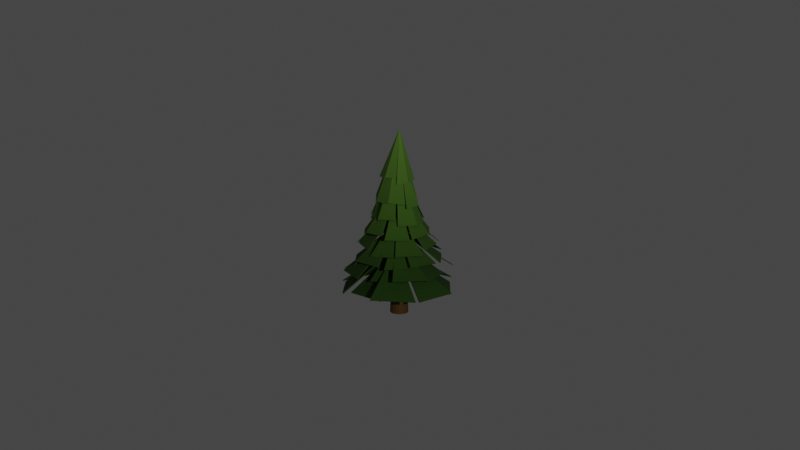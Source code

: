 # Source: fir-tree.blend  (saved by Blender 2.83.20; exported with 4.5.12 LTS)
import bpy
from mathutils import Matrix  # noqa: F401  (used for matrix-valued properties, if any)

bpy.ops.wm.read_factory_settings(use_empty=True)
scene = bpy.context.scene
scene.name = 'Scene'

# ---- collections
col_collection = bpy.data.collections.new('Collection'); scene.collection.children.link(col_collection)
col_fir_tree = bpy.data.collections.new('Fir Tree'); scene.collection.children.link(col_fir_tree)

# ---- materials (node trees are filled in below, after node groups)
mat_material_001 = bpy.data.materials.new('Material.001')
mat_material_001.use_transparent_shadow = False
mat_material_002 = bpy.data.materials.new('Material.002')
mat_material_002.use_transparent_shadow = False

# ---- material node trees
mat_material_001.use_nodes = True; mat_material_001.node_tree.nodes.clear()
_N = mat_material_001.node_tree.nodes; _L = mat_material_001.node_tree.links
n0 = _N.new('ShaderNodeOutputMaterial'); n0.name = 'Material Output'; n0.location = (757, 292)
n1 = _N.new('ShaderNodeBsdfPrincipled'); n1.name = 'Principled BSDF'; n1.location = (467, 292)
n1.distribution = 'GGX'
n1.subsurface_method = 'BURLEY'
n1.inputs[2].default_value = 0.9532
n1.inputs[3].default_value = 1.45
n1.inputs[27].default_value = (0.0, 0.0, 0.0, 1.0)
n1.inputs[28].default_value = 1.0
n2 = _N.new('ShaderNodeTexGradient'); n2.name = 'Gradient Texture'; n2.location = (-106, 361)
n3 = _N.new('ShaderNodeMapping'); n3.name = 'Mapping'; n3.location = (-405, 355)
n3.inputs[1].default_value = (-0.1, 0.0, 0.0)
n3.inputs[2].default_value = (0.0, 1.571, 0.0)
n3.inputs[3].default_value = (1.0, 1.0, 0.2)
n4 = _N.new('ShaderNodeTexCoord'); n4.name = 'Texture Coordinate'; n4.location = (-640, 322)
n5 = _N.new('ShaderNodeValToRGB'); n5.name = 'ColorRamp'; n5.location = (138, 341)
while len(n5.color_ramp.elements) > 1: n5.color_ramp.elements.remove(n5.color_ramp.elements[-1])
n5.color_ramp.elements[0].position = 0.0; n5.color_ramp.elements[0].color = (0.01825, 0.06743, 0.0003112, 1.0)
_e = n5.color_ramp.elements.new(1.0); _e.color = (0.4224, 0.8233, 0.122, 1.0)
_L.new(n1.outputs[0], n0.inputs[0])
_L.new(n3.outputs[0], n2.inputs[0])
_L.new(n4.outputs[3], n3.inputs[0])
_L.new(n2.outputs[0], n5.inputs[0])
_L.new(n5.outputs[0], n1.inputs[0])
n0.is_active_output = True
mat_material_002.use_nodes = True; mat_material_002.node_tree.nodes.clear()
_N = mat_material_002.node_tree.nodes; _L = mat_material_002.node_tree.links
n0 = _N.new('ShaderNodeTexCoord'); n0.name = 'Texture Coordinate'; n0.location = (-811, 300)
n1 = _N.new('ShaderNodeMapping'); n1.name = 'Mapping'; n1.location = (-603, 299)
n1.inputs[2].default_value = (0.0, 1.571, 0.0)
n1.inputs[3].default_value = (1.0, 1.0, 0.05)
n2 = _N.new('ShaderNodeOutputMaterial'); n2.name = 'Material Output'; n2.location = (391, 340)
n3 = _N.new('ShaderNodeBsdfPrincipled'); n3.name = 'Principled BSDF'; n3.location = (111, 333)
n3.distribution = 'GGX'
n3.subsurface_method = 'BURLEY'
n3.inputs[2].default_value = 0.7864
n3.inputs[3].default_value = 1.45
n3.inputs[27].default_value = (0.0, 0.0, 0.0, 1.0)
n3.inputs[28].default_value = 1.0
n4 = _N.new('ShaderNodeTexGradient'); n4.name = 'Gradient Texture'; n4.location = (-408, 300)
n5 = _N.new('ShaderNodeValToRGB'); n5.name = 'ColorRamp'; n5.location = (-209, 313)
while len(n5.color_ramp.elements) > 1: n5.color_ramp.elements.remove(n5.color_ramp.elements[-1])
n5.color_ramp.elements[0].position = 0.0; n5.color_ramp.elements[0].color = (0.08788, 0.0386, 0.0, 1.0)
_e = n5.color_ramp.elements.new(1.0); _e.color = (0.4565, 0.2359, 0.0, 1.0)
_L.new(n3.outputs[0], n2.inputs[0])
_L.new(n0.outputs[3], n1.inputs[0])
_L.new(n1.outputs[0], n4.inputs[0])
_L.new(n4.outputs[0], n5.inputs[0])
_L.new(n5.outputs[0], n3.inputs[0])
n2.is_active_output = True

# ---- world
world_world = bpy.data.worlds.new('World'); scene.world = world_world
world_world.use_nodes = True; world_world.node_tree.nodes.clear()
_N = world_world.node_tree.nodes; _L = world_world.node_tree.links
n0 = _N.new('ShaderNodeOutputWorld'); n0.name = 'World Output'; n0.location = (300, 300)
n1 = _N.new('ShaderNodeBackground'); n1.name = 'Background'; n1.location = (10, 300)
n1.inputs[0].default_value = (0.05088, 0.05088, 0.05088, 1.0)
_L.new(n1.outputs[0], n0.inputs[0])
n0.is_active_output = True
world_world.color = (0.05088, 0.05088, 0.05088)
world_world.use_sun_shadow = False
world_world.sun_shadow_jitter_overblur = 0.0

# ---- cameras
cam_camera = bpy.data.cameras.new('Camera')
cam_camera.clip_end = 100.0
cam_camera.ortho_scale = 7.314

# ---- lights
light_light = bpy.data.lights.new('Light', 'POINT')
light_light.transmission_factor = 0.0
light_light.energy = 1000.0
light_light.shadow_soft_size = 0.1
light_light.shadow_maximum_resolution = 0.006
light_light.use_absolute_resolution = True

# ---- meshes
me_plane_005 = bpy.data.meshes.new('Plane.005')
me_plane_005.from_pydata([(0.05057, -0.1997, 1.199), (0.006533, -0.05148, 1.691), (0.1835, -0.08926, 1.186), (0.04753, -0.1971, 1.195), (0.004676, -0.05129, 1.681), (0.1808, -0.08638, 1.182), (0.0357, -0.02151, 1.662), (0.0371, -0.02282, 1.667), (-0.1195, -0.2078, 1.185), (0.04391, -0.204, 1.192), (-0.04204, -0.05702, 1.665), (0.00357, -0.05445, 1.677), (-0.04246, -0.055, 1.663), (-0.1196, -0.2034, 1.183), (0.04406, -0.1998, 1.19), (0.003381, -0.05277, 1.672), (0.196, -0.07886, 1.145), (0.03981, -0.02376, 1.634), (0.1946, 0.08566, 1.154), (0.1917, -0.0789, 1.142), (0.03763, -0.02414, 1.625), (0.1905, 0.08595, 1.15), (0.03781, 0.02395, 1.63), (0.03989, 0.02346, 1.639), (0.1837, 0.08681, 1.191), (0.03666, 0.0251, 1.689), (0.05137, 0.1993, 1.191), (0.1808, 0.08372, 1.188), (0.03535, 0.02388, 1.681), (0.04826, 0.1964, 1.188), (0.004986, 0.05421, 1.686), (0.006728, 0.05541, 1.689), (0.04309, 0.2022, 1.206), (0.004387, 0.05402, 1.702), (-0.1174, 0.2022, 1.219), (0.04337, 0.1983, 1.202), (0.004115, 0.05296, 1.693), (-0.1177, 0.1981, 1.216), (-0.03716, 0.05237, 1.704), (-0.036, 0.05343, 1.712), (-0.1289, 0.2045, 1.152), (-0.04684, 0.06196, 1.65), (-0.2458, 0.08424, 1.228), (-0.1258, 0.2014, 1.149), (-0.04599, 0.06095, 1.643), (-0.2428, 0.08091, 1.226), (-0.07324, 0.02551, 1.677), (-0.07425, 0.02708, 1.681), (-0.2532, 0.08298, 1.211), (-0.07858, 0.02367, 1.664), (-0.2579, -0.08167, 1.2), (-0.2492, 0.08317, 1.207), (-0.07812, 0.02414, 1.655), (-0.2539, -0.08182, 1.196), (-0.08176, -0.02354, 1.636), (-0.08317, -0.02327, 1.642), (-0.2495, -0.08673, 1.218), (-0.07529, -0.0246, 1.676), (-0.1286, -0.2056, 1.152), (-0.2466, -0.08345, 1.216), (-0.07516, -0.02329, 1.669), (-0.1255, -0.2026, 1.149), (-0.04666, -0.059, 1.637), (-0.0474, -0.05986, 1.645), (-0.0292, -0.1694, 1.439), (0.000576, -0.005062, 1.894), (0.08154, -0.1158, 1.451), (-0.03066, -0.1662, 1.439), (0.0004371, -0.004809, 1.894), (0.08006, -0.1127, 1.451), (0.00534, -0.002737, 1.893), (0.005479, -0.00299, 1.893), (0.09362, -0.1232, 1.384), (0.005586, -0.003655, 1.892), (0.1433, -0.002475, 1.386), (0.08996, -0.1215, 1.384), (0.005299, -0.003538, 1.892), (0.1396, -0.0009918, 1.386), (0.007445, 0.001472, 1.892), (0.00767, 0.001361, 1.892), (0.1425, 0.003582, 1.39), (0.007689, 0.001792, 1.892), (0.09228, 0.1224, 1.403), (0.1388, 0.002248, 1.39), (0.0074, 0.001687, 1.892), (0.08871, 0.1209, 1.404), (0.005387, 0.006704, 1.893), (0.005676, 0.00681, 1.893), (0.0896, 0.1287, 1.392), (0.005444, 0.007678, 1.893), (-0.03121, 0.1783, 1.401), (0.08792, 0.125, 1.392), (0.005312, 0.007405, 1.893), (-0.03268, 0.1745, 1.401), (0.0003524, 0.009575, 1.894), (0.0004876, 0.009755, 1.894), (-0.03656, 0.1752, 1.415), (6.855e-05, 0.009089, 1.894), (-0.1561, 0.1275, 1.417), (-0.0353, 0.1719, 1.414), (0.0001487, 0.008828, 1.893), (-0.1547, 0.1241, 1.416), (-0.004803, 0.006751, 1.894), (-0.004953, 0.007074, 1.894), (-0.1561, 0.1204, 1.437), (-0.005035, 0.006936, 1.895), (-0.2014, 0.003559, 1.448), (-0.1527, 0.1188, 1.437), (-0.0048, 0.006828, 1.895), (-0.1979, 0.002243, 1.449), (-0.006859, 0.001809, 1.895), (-0.007094, 0.001917, 1.895), (-0.2107, -0.002203, 1.415), (-0.007228, 0.002091, 1.895), (-0.1599, -0.1215, 1.419), (-0.2072, -0.0009109, 1.414), (-0.006993, 0.002192, 1.894), (-0.1565, -0.1201, 1.419), (-0.004963, -0.002882, 1.894), (-0.005128, -0.00292, 1.894), (-0.1512, -0.1224, 1.441), (-0.004755, -0.003391, 1.895), (-0.03634, -0.1756, 1.416), (-0.1496, -0.119, 1.442), (-0.004741, -0.003197, 1.895), (-0.03505, -0.1721, 1.415), (0.0002695, -0.005302, 1.894), (0.0001929, -0.00547, 1.894), (-0.2228, -0.468, 0.2551), (-0.1015, -0.1769, 0.517), (0.2529, -0.4992, 0.2901), (-0.2224, -0.455, 0.2497), (-0.101, -0.1666, 0.5122), (0.2533, -0.4862, 0.2848), (0.08082, -0.1666, 0.5182), (0.08065, -0.1769, 0.523), (0.241, -0.6225, 0.3293), (0.09364, -0.2761, 0.5395), (0.5615, -0.3058, 0.3134), (0.2325, -0.6139, 0.3219), (0.08699, -0.2695, 0.5337), (0.5531, -0.2972, 0.306), (0.2142, -0.1327, 0.5224), (0.2209, -0.1394, 0.5283), (0.5701, -0.2575, 0.3047), (0.2259, -0.1108, 0.5228), (0.571, 0.1908, 0.2913), (0.5579, -0.2577, 0.2975), (0.2161, -0.1107, 0.5171), (0.5588, 0.1906, 0.2842), (0.2169, 0.07099, 0.5119), (0.2266, 0.07127, 0.5177), (0.5636, 0.1776, 0.2836), (0.2219, 0.06332, 0.5135), (0.2453, 0.4943, 0.2658), (0.555, 0.1683, 0.2772), (0.215, 0.05611, 0.5082), (0.2368, 0.485, 0.2594), (0.08702, 0.185, 0.4978), (0.09381, 0.1927, 0.5032), (0.2231, 0.5436, 0.3086), (0.08046, 0.2208, 0.5314), (-0.2243, 0.5436, 0.278), (0.2235, 0.5309, 0.3026), (0.08063, 0.2107, 0.5261), (-0.2239, 0.5309, 0.272), (-0.101, 0.2106, 0.5205), (-0.1015, 0.2208, 0.5258), (-0.2462, 0.6683, 0.3155), (-0.1169, 0.3029, 0.5408), (-0.5925, 0.2112, 0.2723), (-0.2368, 0.6599, 0.3091), (-0.1096, 0.2964, 0.5353), (-0.5832, 0.2028, 0.266), (-0.2597, 0.1047, 0.5166), (-0.2672, 0.1114, 0.5224), (-0.5667, 0.161, 0.244), (-0.2453, 0.05512, 0.5088), (-0.5685, -0.2842, 0.2626), (-0.5533, 0.1614, 0.2384), (-0.2349, 0.05476, 0.5037), (-0.5554, -0.2846, 0.2572), (-0.2353, -0.1267, 0.513), (-0.2456, -0.1266, 0.5183), (-0.5591, -0.2466, 0.2432), (-0.2403, -0.1043, 0.5062), (-0.2429, -0.5637, 0.267), (-0.5498, -0.2377, 0.2375), (-0.2327, -0.09732, 0.501), (-0.2335, -0.5548, 0.2613), (-0.1088, -0.2328, 0.5123), (-0.1163, -0.2399, 0.5174), (0.002791, -0.4074, 0.4176), (-0.01157, -0.1626, 0.6434), (0.3597, -0.2749, 0.4535), (-0.001011, -0.3971, 0.4131), (-0.01451, -0.1544, 0.6382), (0.356, -0.2645, 0.449), (0.1318, -0.09235, 0.6507), (0.1345, -0.1005, 0.6561), (0.3503, -0.4197, 0.4989), (0.1406, -0.1966, 0.6906), (0.508, -0.08392, 0.4725), (0.343, -0.4188, 0.4946), (0.1338, -0.1947, 0.6852), (0.4996, -0.08048, 0.4669), (0.1968, -0.04648, 0.6603), (0.2039, -0.04928, 0.6666), (0.5075, -0.06957, 0.4636), (0.2056, -0.0407, 0.6584), (0.3643, 0.2786, 0.4367), (0.5006, -0.07446, 0.4593), (0.1986, -0.04442, 0.6533), (0.3549, 0.2742, 0.4314), (0.1388, 0.1038, 0.6314), (0.1463, 0.1074, 0.6371), (0.3417, 0.438, 0.4891), (0.1371, 0.2094, 0.6753), (6.226e-05, 0.5696, 0.481), (0.3394, 0.4308, 0.4839), (0.1347, 0.2024, 0.6691), (-0.003637, 0.5635, 0.476), (-0.01621, 0.2606, 0.672), (-0.01329, 0.2673, 0.6784), (-0.01498, 0.4219, 0.4296), (-0.02241, 0.1682, 0.6541), (-0.3741, 0.2895, 0.4324), (-0.01069, 0.4109, 0.4252), (-0.01879, 0.1601, 0.6487), (-0.3697, 0.2789, 0.4282), (-0.1643, 0.09928, 0.6552), (-0.1674, 0.1071, 0.6597), (-0.3913, 0.3153, 0.4228), (-0.1772, 0.1212, 0.6474), (-0.5129, -0.04411, 0.4315), (-0.3801, 0.3101, 0.4179), (-0.169, 0.1178, 0.6414), (-0.506, -0.04867, 0.4276), (-0.2295, -0.02929, 0.655), (-0.237, -0.02575, 0.6602), (-0.5228, -0.09521, 0.4416), (-0.2381, -0.05545, 0.6699), (-0.3658, -0.4268, 0.4753), (-0.5143, -0.09193, 0.4368), (-0.2303, -0.05275, 0.6635), (-0.3587, -0.4264, 0.4714), (-0.1731, -0.2003, 0.6853), (-0.1804, -0.2021, 0.6904), (-0.3596, -0.4453, 0.4584), (-0.1755, -0.2138, 0.672), (-0.01343, -0.5648, 0.4748), (-0.357, -0.4382, 0.4531), (-0.1725, -0.2071, 0.666), (-0.009478, -0.5595, 0.4703), (-0.02054, -0.2658, 0.6663), (-0.02412, -0.2723, 0.6718), (-0.1871, -0.4382, 0.5932), (-0.09447, -0.174, 0.8166), (0.1598, -0.4434, 0.6105), (-0.1877, -0.4302, 0.5891), (-0.09456, -0.1677, 0.8117), (0.1604, -0.4349, 0.6062), (0.03977, -0.1669, 0.8147), (0.03913, -0.1731, 0.8198), (0.1805, -0.3787, 0.5695), (0.05137, -0.1412, 0.791), (0.4214, -0.1244, 0.5883), (0.1738, -0.3715, 0.5649), (0.04687, -0.1363, 0.7856), (0.4152, -0.1172, 0.5838), (0.1438, -0.03834, 0.7889), (0.1482, -0.04356, 0.7941), (0.4194, -0.2355, 0.6219), (0.1466, -0.09789, 0.8199), (0.426, 0.1093, 0.5908), (0.4115, -0.2369, 0.6176), (0.1402, -0.09869, 0.815), (0.4179, 0.1093, 0.5864), (0.1454, 0.03462, 0.7893), (0.1518, 0.03477, 0.7948), (0.4241, 0.1742, 0.5842), (0.1521, 0.06884, 0.7819), (0.1812, 0.4309, 0.5758), (0.4189, 0.1677, 0.5801), (0.1477, 0.06382, 0.7768), (0.175, 0.4254, 0.5718), (0.04905, 0.1642, 0.7796), (0.0537, 0.1689, 0.7849), (0.1491, 0.4689, 0.6053), (0.03893, 0.2039, 0.831), (-0.1866, 0.4782, 0.6054), (0.1502, 0.4628, 0.6014), (0.03969, 0.1985, 0.8251), (-0.1872, 0.4709, 0.6005), (-0.09442, 0.1984, 0.8254), (-0.09428, 0.2038, 0.8314), (-0.2109, 0.403, 0.5339), (-0.1041, 0.1533, 0.7642), (-0.4605, 0.1416, 0.5389), (-0.2039, 0.3963, 0.5301), (-0.09869, 0.1483, 0.7586), (-0.4546, 0.1346, 0.5353), (-0.1968, 0.04622, 0.7717), (-0.2018, 0.05152, 0.777), (-0.4614, 0.2086, 0.5673), (-0.2033, 0.08394, 0.7978), (-0.4631, -0.1454, 0.5542), (-0.4529, 0.2096, 0.5634), (-0.1963, 0.08451, 0.7917), (-0.4544, -0.1457, 0.5502), (-0.1962, -0.05285, 0.7836), (-0.2033, -0.05275, 0.7898), (-0.4621, -0.1738, 0.5474), (-0.2017, -0.06786, 0.7793), (-0.2079, -0.4278, 0.5503), (-0.4556, -0.1669, 0.5432), (-0.1966, -0.06275, 0.7736), (-0.2012, -0.4219, 0.5464), (-0.09965, -0.1646, 0.7693), (-0.1049, -0.1692, 0.7747), (-0.01019, -0.3905, 0.6694), (-0.028, -0.1452, 0.9073), (0.274, -0.269, 0.6921), (-0.01344, -0.3827, 0.665), (-0.03009, -0.1402, 0.902), (0.272, -0.2617, 0.6885), (0.07618, -0.09351, 0.9174), (0.07767, -0.0986, 0.9226), (0.2743, -0.3106, 0.7132), (0.08096, -0.1171, 0.9351), (0.3958, -0.03413, 0.6934), (0.2678, -0.3089, 0.7089), (0.07612, -0.1159, 0.9296), (0.3896, -0.0312, 0.6889), (0.1293, -0.01344, 0.9063), (0.1344, -0.01548, 0.9116), (0.3723, 0.009411, 0.7345), (0.123, 0.004314, 0.9606), (0.2637, 0.2773, 0.7301), (0.3666, 0.006351, 0.7306), (0.1182, 0.002218, 0.9552), (0.2578, 0.2757, 0.7269), (0.0728, 0.1011, 0.9578), (0.07759, 0.1025, 0.9631), (0.2506, 0.3236, 0.7477), (0.07074, 0.1239, 0.9708), (-0.01482, 0.4292, 0.7591), (0.2491, 0.3183, 0.7435), (0.06943, 0.1199, 0.9646), (-0.01779, 0.4247, 0.7551), (-0.0334, 0.157, 0.9827), (-0.03151, 0.1607, 0.9888), (-0.02776, 0.4323, 0.7479), (-0.03811, 0.1614, 0.9767), (-0.2972, 0.3238, 0.7352), (-0.02448, 0.4269, 0.7433), (-0.03572, 0.1576, 0.9703), (-0.2951, 0.3179, 0.7304), (-0.1372, 0.1176, 0.9711), (-0.1389, 0.1217, 0.9779), (-0.3004, 0.315, 0.7534), (-0.1424, 0.1171, 0.9994), (-0.4174, 0.0546, 0.7284), (-0.2946, 0.3142, 0.7499), (-0.1376, 0.1162, 0.9925), (-0.4117, 0.05214, 0.7244), (-0.1869, 0.02095, 0.9827), (-0.1922, 0.02264, 0.9903), (-0.4159, -0.05011, 0.7247), (-0.1927, -0.02159, 0.9888), (-0.2986, -0.309, 0.746), (-0.4099, -0.04756, 0.7205), (-0.1873, -0.01987, 0.9812), (-0.2923, -0.3077, 0.7419), (-0.1383, -0.1153, 0.9872), (-0.1433, -0.1164, 0.9944), (-0.2944, -0.2896, 0.7332), (-0.1389, -0.1077, 0.9866), (-0.02721, -0.4018, 0.7323), (-0.2926, -0.2836, 0.7297), (-0.1372, -0.1033, 0.9804), (-0.024, -0.3963, 0.7289), (-0.03569, -0.1461, 0.9611), (-0.03805, -0.1503, 0.9667), (-0.1475, -0.3237, 0.8771), (-0.0827, -0.1179, 1.175), (0.08934, -0.3233, 0.89), (-0.148, -0.3189, 0.874), (-0.0829, -0.1142, 1.167), (0.08998, -0.3185, 0.8867), (0.006387, -0.1131, 1.168), (0.006039, -0.1167, 1.176), (0.1104, -0.3071, 0.8462), (0.01402, -0.1088, 1.124), (0.2896, -0.1258, 0.8439), (0.106, -0.3033, 0.8427), (0.01085, -0.1062, 1.116), (0.2862, -0.1213, 0.8404), (0.07963, -0.04325, 1.116), (0.08228, -0.04633, 1.124), (0.2903, -0.09415, 0.8494), (0.08172, -0.03418, 1.143), (0.2781, 0.1467, 0.8641), (0.2848, -0.09427, 0.8462), (0.07756, -0.0342, 1.135), (0.2726, 0.1476, 0.8612), (0.07705, 0.05214, 1.15), (0.08142, 0.05167, 1.157), (0.2838, 0.1521, 0.8448), (0.0832, 0.05529, 1.123), (0.1048, 0.3238, 0.8634), (0.2806, 0.1482, 0.8415), (0.08048, 0.05245, 1.115), (0.1006, 0.3206, 0.8604), (0.01021, 0.1135, 1.136), (0.01338, 0.116, 1.142), (0.0899, 0.3133, 0.8803), (0.00606, 0.1129, 1.181), (-0.1498, 0.317, 0.8895), (0.09061, 0.3083, 0.8771), (0.006453, 0.1093, 1.172), (-0.1503, 0.3118, 0.8859), (-0.08236, 0.1091, 1.184), (-0.08212, 0.1128, 1.192), (-0.1683, 0.3127, 0.8387), (-0.08966, 0.1096, 1.122), (-0.3442, 0.1247, 0.8473), (-0.1635, 0.3086, 0.8352), (-0.08646, 0.1068, 1.115), (-0.3403, 0.12, 0.8441), (-0.1521, 0.04232, 1.148), (-0.1547, 0.04548, 1.155), (-0.3377, 0.1363, 0.8784), (-0.1513, 0.04729, 1.2), (-0.3429, -0.1057, 0.8632), (-0.3322, 0.1371, 0.8749), (-0.1477, 0.04771, 1.19), (-0.3373, -0.106, 0.8597), (-0.1499, -0.0377, 1.173), (-0.1536, -0.03755, 1.183), (-0.3428, -0.1635, 0.8474), (-0.1569, -0.0583, 1.143), (-0.1612, -0.3331, 0.8551), (-0.3394, -0.1596, 0.8436), (-0.1545, -0.05558, 1.134), (-0.1569, -0.3303, 0.8515), (-0.08627, -0.118, 1.125), (-0.08938, -0.1203, 1.134), (-0.03053, -0.2664, 1.026), (-0.03149, -0.09097, 1.441), (0.1442, -0.1892, 1.039), (-0.03256, -0.2626, 1.023), (-0.03331, -0.08893, 1.432), (0.1431, -0.1852, 1.035), (0.02574, -0.06033, 1.457), (0.02677, -0.06239, 1.467), (0.1667, -0.1749, 0.9791), (0.03227, -0.06259, 1.393), (0.2625, 0.008313, 0.9707), (0.1621, -0.1731, 0.9764), (0.02927, -0.06172, 1.386), (0.2583, 0.01065, 0.9682), (0.05503, 0.001564, 1.396), (0.05774, 7.3e-05, 1.403), (0.2653, -0.002018, 0.9636), (0.05874, 0.002001, 1.392), (0.1697, 0.1847, 0.9653), (0.2612, -0.004253, 0.9611), (0.05598, 0.0005273, 1.384), (0.1652, 0.1832, 0.9628), (0.03134, 0.0662, 1.362), (0.03438, 0.06712, 1.37), (0.1557, 0.2063, 0.9897), (0.03038, 0.07222, 1.381), (-0.02998, 0.2766, 1.013), (0.1546, 0.2024, 0.9861), (0.0294, 0.0697, 1.373), (-0.03203, 0.273, 1.01), (-0.03468, 0.09315, 1.404), (-0.03287, 0.09524, 1.413), (-0.03708, 0.279, 0.9429), (-0.04073, 0.1009, 1.332), (-0.2345, 0.193, 0.9569), (-0.03473, 0.2739, 0.9401), (-0.03941, 0.09779, 1.325), (-0.2331, 0.1879, 0.9547), (-0.1065, 0.06838, 1.346), (-0.1072, 0.07158, 1.353), (-0.229, 0.1904, 1.011), (-0.102, 0.06543, 1.42), (-0.3407, 0.00976, 1.024), (-0.2246, 0.1891, 1.007), (-0.09987, 0.06479, 1.411), (-0.3365, 0.007784, 1.021), (-0.1247, 0.002254, 1.417), (-0.1265, 0.003547, 1.426), (-0.3356, -0.00986, 1.044), (-0.1217, -0.002191, 1.454), (-0.2256, -0.1859, 1.029), (-0.3315, -0.007937, 1.041), (-0.1201, -0.0009861, 1.445), (-0.2212, -0.1846, 1.025), (-0.09626, -0.06136, 1.439), (-0.0982, -0.0619, 1.448), (-0.2263, -0.1838, 0.9941), (-0.1, -0.06592, 1.411), (-0.03778, -0.2685, 0.9644), (-0.225, -0.179, 0.992), (-0.09955, -0.06305, 1.404), (-0.03556, -0.2638, 0.9621), (-0.03838, -0.09398, 1.361), (-0.03952, -0.09694, 1.368)], [], [(1, 4, 3, 0), (0, 2, 7, 1), (0, 3, 5, 2), (3, 4, 6, 5), (2, 5, 6, 7), (7, 6, 4, 1), (8, 9, 11, 10), (13, 12, 15, 14), (9, 14, 15, 11), (10, 12, 13, 8), (11, 15, 12, 10), (8, 13, 14, 9), (17, 20, 19, 16), (16, 18, 23, 17), (16, 19, 21, 18), (19, 20, 22, 21), (18, 21, 22, 23), (23, 22, 20, 17), (25, 28, 27, 24), (24, 26, 31, 25), (24, 27, 29, 26), (27, 28, 30, 29), (26, 29, 30, 31), (31, 30, 28, 25), (33, 36, 35, 32), (32, 34, 39, 33), (32, 35, 37, 34), (35, 36, 38, 37), (34, 37, 38, 39), (39, 38, 36, 33), (41, 44, 43, 40), (40, 42, 47, 41), (40, 43, 45, 42), (43, 44, 46, 45), (42, 45, 46, 47), (47, 46, 44, 41), (49, 52, 51, 48), (48, 50, 55, 49), (48, 51, 53, 50), (51, 52, 54, 53), (50, 53, 54, 55), (55, 54, 52, 49), (57, 60, 59, 56), (56, 58, 63, 57), (56, 59, 61, 58), (59, 60, 62, 61), (58, 61, 62, 63), (63, 62, 60, 57), (65, 68, 67, 64), (64, 66, 71, 65), (64, 67, 69, 66), (67, 68, 70, 69), (66, 69, 70, 71), (71, 70, 68, 65), (73, 76, 75, 72), (72, 74, 79, 73), (72, 75, 77, 74), (75, 76, 78, 77), (74, 77, 78, 79), (79, 78, 76, 73), (81, 84, 83, 80), (80, 82, 87, 81), (80, 83, 85, 82), (83, 84, 86, 85), (82, 85, 86, 87), (87, 86, 84, 81), (89, 92, 91, 88), (88, 90, 95, 89), (88, 91, 93, 90), (91, 92, 94, 93), (90, 93, 94, 95), (95, 94, 92, 89), (97, 100, 99, 96), (96, 98, 103, 97), (96, 99, 101, 98), (99, 100, 102, 101), (98, 101, 102, 103), (103, 102, 100, 97), (105, 108, 107, 104), (104, 106, 111, 105), (104, 107, 109, 106), (107, 108, 110, 109), (106, 109, 110, 111), (111, 110, 108, 105), (113, 116, 115, 112), (112, 114, 119, 113), (112, 115, 117, 114), (115, 116, 118, 117), (114, 117, 118, 119), (119, 118, 116, 113), (121, 124, 123, 120), (120, 122, 127, 121), (120, 123, 125, 122), (123, 124, 126, 125), (122, 125, 126, 127), (127, 126, 124, 121), (129, 132, 131, 128), (128, 130, 135, 129), (128, 131, 133, 130), (131, 132, 134, 133), (130, 133, 134, 135), (135, 134, 132, 129), (137, 140, 139, 136), (136, 138, 143, 137), (136, 139, 141, 138), (139, 140, 142, 141), (138, 141, 142, 143), (143, 142, 140, 137), (145, 148, 147, 144), (144, 146, 151, 145), (144, 147, 149, 146), (147, 148, 150, 149), (146, 149, 150, 151), (151, 150, 148, 145), (153, 156, 155, 152), (152, 154, 159, 153), (152, 155, 157, 154), (155, 156, 158, 157), (154, 157, 158, 159), (159, 158, 156, 153), (161, 164, 163, 160), (160, 162, 167, 161), (160, 163, 165, 162), (163, 164, 166, 165), (162, 165, 166, 167), (167, 166, 164, 161), (169, 172, 171, 168), (168, 170, 175, 169), (168, 171, 173, 170), (171, 172, 174, 173), (170, 173, 174, 175), (175, 174, 172, 169), (177, 180, 179, 176), (176, 178, 183, 177), (176, 179, 181, 178), (179, 180, 182, 181), (178, 181, 182, 183), (183, 182, 180, 177), (185, 188, 187, 184), (184, 186, 191, 185), (184, 187, 189, 186), (187, 188, 190, 189), (186, 189, 190, 191), (191, 190, 188, 185), (193, 196, 195, 192), (192, 194, 199, 193), (192, 195, 197, 194), (195, 196, 198, 197), (194, 197, 198, 199), (199, 198, 196, 193), (201, 204, 203, 200), (200, 202, 207, 201), (200, 203, 205, 202), (203, 204, 206, 205), (202, 205, 206, 207), (207, 206, 204, 201), (209, 212, 211, 208), (208, 210, 215, 209), (208, 211, 213, 210), (211, 212, 214, 213), (210, 213, 214, 215), (215, 214, 212, 209), (217, 220, 219, 216), (216, 218, 223, 217), (216, 219, 221, 218), (219, 220, 222, 221), (218, 221, 222, 223), (223, 222, 220, 217), (225, 228, 227, 224), (224, 226, 231, 225), (224, 227, 229, 226), (227, 228, 230, 229), (226, 229, 230, 231), (231, 230, 228, 225), (233, 236, 235, 232), (232, 234, 239, 233), (232, 235, 237, 234), (235, 236, 238, 237), (234, 237, 238, 239), (239, 238, 236, 233), (241, 244, 243, 240), (240, 242, 247, 241), (240, 243, 245, 242), (243, 244, 246, 245), (242, 245, 246, 247), (247, 246, 244, 241), (249, 252, 251, 248), (248, 250, 255, 249), (248, 251, 253, 250), (251, 252, 254, 253), (250, 253, 254, 255), (255, 254, 252, 249), (257, 260, 259, 256), (256, 258, 263, 257), (256, 259, 261, 258), (259, 260, 262, 261), (258, 261, 262, 263), (263, 262, 260, 257), (265, 268, 267, 264), (264, 266, 271, 265), (264, 267, 269, 266), (267, 268, 270, 269), (266, 269, 270, 271), (271, 270, 268, 265), (273, 276, 275, 272), (272, 274, 279, 273), (272, 275, 277, 274), (275, 276, 278, 277), (274, 277, 278, 279), (279, 278, 276, 273), (281, 284, 283, 280), (280, 282, 287, 281), (280, 283, 285, 282), (283, 284, 286, 285), (282, 285, 286, 287), (287, 286, 284, 281), (289, 292, 291, 288), (288, 290, 295, 289), (288, 291, 293, 290), (291, 292, 294, 293), (290, 293, 294, 295), (295, 294, 292, 289), (297, 300, 299, 296), (296, 298, 303, 297), (296, 299, 301, 298), (299, 300, 302, 301), (298, 301, 302, 303), (303, 302, 300, 297), (305, 308, 307, 304), (304, 306, 311, 305), (304, 307, 309, 306), (307, 308, 310, 309), (306, 309, 310, 311), (311, 310, 308, 305), (313, 316, 315, 312), (312, 314, 319, 313), (312, 315, 317, 314), (315, 316, 318, 317), (314, 317, 318, 319), (319, 318, 316, 313), (321, 324, 323, 320), (320, 322, 327, 321), (320, 323, 325, 322), (323, 324, 326, 325), (322, 325, 326, 327), (327, 326, 324, 321), (329, 332, 331, 328), (328, 330, 335, 329), (328, 331, 333, 330), (331, 332, 334, 333), (330, 333, 334, 335), (335, 334, 332, 329), (337, 340, 339, 336), (336, 338, 343, 337), (336, 339, 341, 338), (339, 340, 342, 341), (338, 341, 342, 343), (343, 342, 340, 337), (345, 348, 347, 344), (344, 346, 351, 345), (344, 347, 349, 346), (347, 348, 350, 349), (346, 349, 350, 351), (351, 350, 348, 345), (353, 356, 355, 352), (352, 354, 359, 353), (352, 355, 357, 354), (355, 356, 358, 357), (354, 357, 358, 359), (359, 358, 356, 353), (361, 364, 363, 360), (360, 362, 367, 361), (360, 363, 365, 362), (363, 364, 366, 365), (362, 365, 366, 367), (367, 366, 364, 361), (369, 372, 371, 368), (368, 370, 375, 369), (368, 371, 373, 370), (371, 372, 374, 373), (370, 373, 374, 375), (375, 374, 372, 369), (377, 380, 379, 376), (376, 378, 383, 377), (376, 379, 381, 378), (379, 380, 382, 381), (378, 381, 382, 383), (383, 382, 380, 377), (385, 388, 387, 384), (384, 386, 391, 385), (384, 387, 389, 386), (387, 388, 390, 389), (386, 389, 390, 391), (391, 390, 388, 385), (393, 396, 395, 392), (392, 394, 399, 393), (392, 395, 397, 394), (395, 396, 398, 397), (394, 397, 398, 399), (399, 398, 396, 393), (401, 404, 403, 400), (400, 402, 407, 401), (400, 403, 405, 402), (403, 404, 406, 405), (402, 405, 406, 407), (407, 406, 404, 401), (409, 412, 411, 408), (408, 410, 415, 409), (408, 411, 413, 410), (411, 412, 414, 413), (410, 413, 414, 415), (415, 414, 412, 409), (417, 420, 419, 416), (416, 418, 423, 417), (416, 419, 421, 418), (419, 420, 422, 421), (418, 421, 422, 423), (423, 422, 420, 417), (425, 428, 427, 424), (424, 426, 431, 425), (424, 427, 429, 426), (427, 428, 430, 429), (426, 429, 430, 431), (431, 430, 428, 425), (433, 436, 435, 432), (432, 434, 439, 433), (432, 435, 437, 434), (435, 436, 438, 437), (434, 437, 438, 439), (439, 438, 436, 433), (441, 444, 443, 440), (440, 442, 447, 441), (440, 443, 445, 442), (443, 444, 446, 445), (442, 445, 446, 447), (447, 446, 444, 441), (449, 452, 451, 448), (448, 450, 455, 449), (448, 451, 453, 450), (451, 452, 454, 453), (450, 453, 454, 455), (455, 454, 452, 449), (457, 460, 459, 456), (456, 458, 463, 457), (456, 459, 461, 458), (459, 460, 462, 461), (458, 461, 462, 463), (463, 462, 460, 457), (465, 468, 467, 464), (464, 466, 471, 465), (464, 467, 469, 466), (467, 468, 470, 469), (466, 469, 470, 471), (471, 470, 468, 465), (473, 476, 475, 472), (472, 474, 479, 473), (472, 475, 477, 474), (475, 476, 478, 477), (474, 477, 478, 479), (479, 478, 476, 473), (481, 484, 483, 480), (480, 482, 487, 481), (480, 483, 485, 482), (483, 484, 486, 485), (482, 485, 486, 487), (487, 486, 484, 481), (489, 492, 491, 488), (488, 490, 495, 489), (488, 491, 493, 490), (491, 492, 494, 493), (490, 493, 494, 495), (495, 494, 492, 489), (497, 500, 499, 496), (496, 498, 503, 497), (496, 499, 501, 498), (499, 500, 502, 501), (498, 501, 502, 503), (503, 502, 500, 497), (505, 508, 507, 504), (504, 506, 511, 505), (504, 507, 509, 506), (507, 508, 510, 509), (506, 509, 510, 511), (511, 510, 508, 505)])
_uv = me_plane_005.uv_layers.new(name='UVMap')
_uv.uv.foreach_set('vector', [0.0, 1.0, 0.0, 1.0, 0.0, 0.0, 0.0, 0.0, 0.0, 0.0, 1.0, 0.0, 1.0, 1.0, 0.0, 1.0, 0.0, 0.0, 0.0, 0.0, 1.0, 0.0, 1.0, 0.0, 0.0, 0.0, 0.0, 1.0, 1.0, 1.0, 1.0, 0.0, 1.0, 0.0, 1.0, 0.0, 1.0, 1.0, 1.0, 1.0, 1.0, 1.0, 1.0, 1.0, 0.0, 1.0, 0.0, 1.0, 0.0, 0.0, 1.0, 0.0, 1.0, 1.0, 0.0, 1.0, 0.0, 0.0, 0.0, 1.0, 1.0, 1.0, 1.0, 0.0, 1.0, 0.0, 1.0, 0.0, 1.0, 1.0, 1.0, 1.0, 0.0, 1.0, 0.0, 1.0, 0.0, 0.0, 0.0, 0.0, 1.0, 1.0, 1.0, 1.0, 0.0, 1.0, 0.0, 1.0, 0.0, 0.0, 0.0, 0.0, 1.0, 0.0, 1.0, 0.0, 0.0, 1.0, 0.0, 1.0, 0.0, 0.0, 0.0, 0.0, 0.0, 0.0, 1.0, 0.0, 1.0, 1.0, 0.0, 1.0, 0.0, 0.0, 0.0, 0.0, 1.0, 0.0, 1.0, 0.0, 0.0, 0.0, 0.0, 1.0, 1.0, 1.0, 1.0, 0.0, 1.0, 0.0, 1.0, 0.0, 1.0, 1.0, 1.0, 1.0, 1.0, 1.0, 1.0, 1.0, 0.0, 1.0, 0.0, 1.0, 0.0, 1.0, 0.0, 1.0, 0.0, 0.0, 0.0, 0.0, 0.0, 0.0, 1.0, 0.0, 1.0, 1.0, 0.0, 1.0, 0.0, 0.0, 0.0, 0.0, 1.0, 0.0, 1.0, 0.0, 0.0, 0.0, 0.0, 1.0, 1.0, 1.0, 1.0, 0.0, 1.0, 0.0, 1.0, 0.0, 1.0, 1.0, 1.0, 1.0, 1.0, 1.0, 1.0, 1.0, 0.0, 1.0, 0.0, 1.0, 0.0, 1.0, 0.0, 1.0, 0.0, 0.0, 0.0, 0.0, 0.0, 0.0, 1.0, 0.0, 1.0, 1.0, 0.0, 1.0, 0.0, 0.0, 0.0, 0.0, 1.0, 0.0, 1.0, 0.0, 0.0, 0.0, 0.0, 1.0, 1.0, 1.0, 1.0, 0.0, 1.0, 0.0, 1.0, 0.0, 1.0, 1.0, 1.0, 1.0, 1.0, 1.0, 1.0, 1.0, 0.0, 1.0, 0.0, 1.0, 0.0, 1.0, 0.0, 1.0, 0.0, 0.0, 0.0, 0.0, 0.0, 0.0, 1.0, 0.0, 1.0, 1.0, 0.0, 1.0, 0.0, 0.0, 0.0, 0.0, 1.0, 0.0, 1.0, 0.0, 0.0, 0.0, 0.0, 1.0, 1.0, 1.0, 1.0, 0.0, 1.0, 0.0, 1.0, 0.0, 1.0, 1.0, 1.0, 1.0, 1.0, 1.0, 1.0, 1.0, 0.0, 1.0, 0.0, 1.0, 0.0, 1.0, 0.0, 1.0, 0.0, 0.0, 0.0, 0.0, 0.0, 0.0, 1.0, 0.0, 1.0, 1.0, 0.0, 1.0, 0.0, 0.0, 0.0, 0.0, 1.0, 0.0, 1.0, 0.0, 0.0, 0.0, 0.0, 1.0, 1.0, 1.0, 1.0, 0.0, 1.0, 0.0, 1.0, 0.0, 1.0, 1.0, 1.0, 1.0, 1.0, 1.0, 1.0, 1.0, 0.0, 1.0, 0.0, 1.0, 0.0, 1.0, 0.0, 1.0, 0.0, 0.0, 0.0, 0.0, 0.0, 0.0, 1.0, 0.0, 1.0, 1.0, 0.0, 1.0, 0.0, 0.0, 0.0, 0.0, 1.0, 0.0, 1.0, 0.0, 0.0, 0.0, 0.0, 1.0, 1.0, 1.0, 1.0, 0.0, 1.0, 0.0, 1.0, 0.0, 1.0, 1.0, 1.0, 1.0, 1.0, 1.0, 1.0, 1.0, 0.0, 1.0, 0.0, 1.0, 0.0, 1.0, 0.0, 1.0, 0.0, 0.0, 0.0, 0.0, 0.0, 0.0, 1.0, 0.0, 1.0, 1.0, 0.0, 1.0, 0.0, 0.0, 0.0, 0.0, 1.0, 0.0, 1.0, 0.0, 0.0, 0.0, 0.0, 1.0, 1.0, 1.0, 1.0, 0.0, 1.0, 0.0, 1.0, 0.0, 1.0, 1.0, 1.0, 1.0, 1.0, 1.0, 1.0, 1.0, 0.0, 1.0, 0.0, 1.0, 0.0, 1.0, 0.0, 1.0, 0.0, 0.0, 0.0, 0.0, 0.0, 0.0, 1.0, 0.0, 1.0, 1.0, 0.0, 1.0, 0.0, 0.0, 0.0, 0.0, 1.0, 0.0, 1.0, 0.0, 0.0, 0.0, 0.0, 1.0, 1.0, 1.0, 1.0, 0.0, 1.0, 0.0, 1.0, 0.0, 1.0, 1.0, 1.0, 1.0, 1.0, 1.0, 1.0, 1.0, 0.0, 1.0, 0.0, 1.0, 0.0, 1.0, 0.0, 1.0, 0.0, 0.0, 0.0, 0.0, 0.0, 0.0, 1.0, 0.0, 1.0, 1.0, 0.0, 1.0, 0.0, 0.0, 0.0, 0.0, 1.0, 0.0, 1.0, 0.0, 0.0, 0.0, 0.0, 1.0, 1.0, 1.0, 1.0, 0.0, 1.0, 0.0, 1.0, 0.0, 1.0, 1.0, 1.0, 1.0, 1.0, 1.0, 1.0, 1.0, 0.0, 1.0, 0.0, 1.0, 0.0, 1.0, 0.0, 1.0, 0.0, 0.0, 0.0, 0.0, 0.0, 0.0, 1.0, 0.0, 1.0, 1.0, 0.0, 1.0, 0.0, 0.0, 0.0, 0.0, 1.0, 0.0, 1.0, 0.0, 0.0, 0.0, 0.0, 1.0, 1.0, 1.0, 1.0, 0.0, 1.0, 0.0, 1.0, 0.0, 1.0, 1.0, 1.0, 1.0, 1.0, 1.0, 1.0, 1.0, 0.0, 1.0, 0.0, 1.0, 0.0, 1.0, 0.0, 1.0, 0.0, 0.0, 0.0, 0.0, 0.0, 0.0, 1.0, 0.0, 1.0, 1.0, 0.0, 1.0, 0.0, 0.0, 0.0, 0.0, 1.0, 0.0, 1.0, 0.0, 0.0, 0.0, 0.0, 1.0, 1.0, 1.0, 1.0, 0.0, 1.0, 0.0, 1.0, 0.0, 1.0, 1.0, 1.0, 1.0, 1.0, 1.0, 1.0, 1.0, 0.0, 1.0, 0.0, 1.0, 0.0, 1.0, 0.0, 1.0, 0.0, 0.0, 0.0, 0.0, 0.0, 0.0, 1.0, 0.0, 1.0, 1.0, 0.0, 1.0, 0.0, 0.0, 0.0, 0.0, 1.0, 0.0, 1.0, 0.0, 0.0, 0.0, 0.0, 1.0, 1.0, 1.0, 1.0, 0.0, 1.0, 0.0, 1.0, 0.0, 1.0, 1.0, 1.0, 1.0, 1.0, 1.0, 1.0, 1.0, 0.0, 1.0, 0.0, 1.0, 0.0, 1.0, 0.0, 1.0, 0.0, 0.0, 0.0, 0.0, 0.0, 0.0, 1.0, 0.0, 1.0, 1.0, 0.0, 1.0, 0.0, 0.0, 0.0, 0.0, 1.0, 0.0, 1.0, 0.0, 0.0, 0.0, 0.0, 1.0, 1.0, 1.0, 1.0, 0.0, 1.0, 0.0, 1.0, 0.0, 1.0, 1.0, 1.0, 1.0, 1.0, 1.0, 1.0, 1.0, 0.0, 1.0, 0.0, 1.0, 0.0, 1.0, 0.0, 1.0, 0.0, 0.0, 0.0, 0.0, 0.0, 0.0, 1.0, 0.0, 1.0, 1.0, 0.0, 1.0, 0.0, 0.0, 0.0, 0.0, 1.0, 0.0, 1.0, 0.0, 0.0, 0.0, 0.0, 1.0, 1.0, 1.0, 1.0, 0.0, 1.0, 0.0, 1.0, 0.0, 1.0, 1.0, 1.0, 1.0, 1.0, 1.0, 1.0, 1.0, 0.0, 1.0, 0.0, 1.0, 0.0, 1.0, 0.0, 1.0, 0.0, 0.0, 0.0, 0.0, 0.0, 0.0, 1.0, 0.0, 1.0, 1.0, 0.0, 1.0, 0.0, 0.0, 0.0, 0.0, 1.0, 0.0, 1.0, 0.0, 0.0, 0.0, 0.0, 1.0, 1.0, 1.0, 1.0, 0.0, 1.0, 0.0, 1.0, 0.0, 1.0, 1.0, 1.0, 1.0, 1.0, 1.0, 1.0, 1.0, 0.0, 1.0, 0.0, 1.0, 0.0, 1.0, 0.0, 1.0, 0.0, 0.0, 0.0, 0.0, 0.0, 0.0, 1.0, 0.0, 1.0, 1.0, 0.0, 1.0, 0.0, 0.0, 0.0, 0.0, 1.0, 0.0, 1.0, 0.0, 0.0, 0.0, 0.0, 1.0, 1.0, 1.0, 1.0, 0.0, 1.0, 0.0, 1.0, 0.0, 1.0, 1.0, 1.0, 1.0, 1.0, 1.0, 1.0, 1.0, 0.0, 1.0, 0.0, 1.0, 0.0, 1.0, 0.0, 1.0, 0.0, 0.0, 0.0, 0.0, 0.0, 0.0, 1.0, 0.0, 1.0, 1.0, 0.0, 1.0, 0.0, 0.0, 0.0, 0.0, 1.0, 0.0, 1.0, 0.0, 0.0, 0.0, 0.0, 1.0, 1.0, 1.0, 1.0, 0.0, 1.0, 0.0, 1.0, 0.0, 1.0, 1.0, 1.0, 1.0, 1.0, 1.0, 1.0, 1.0, 0.0, 1.0, 0.0, 1.0, 0.0, 1.0, 0.0, 1.0, 0.0, 0.0, 0.0, 0.0, 0.0, 0.0, 1.0, 0.0, 1.0, 1.0, 0.0, 1.0, 0.0, 0.0, 0.0, 0.0, 1.0, 0.0, 1.0, 0.0, 0.0, 0.0, 0.0, 1.0, 1.0, 1.0, 1.0, 0.0, 1.0, 0.0, 1.0, 0.0, 1.0, 1.0, 1.0, 1.0, 1.0, 1.0, 1.0, 1.0, 0.0, 1.0, 0.0, 1.0, 0.0, 1.0, 0.0, 1.0, 0.0, 0.0, 0.0, 0.0, 0.0, 0.0, 1.0, 0.0, 1.0, 1.0, 0.0, 1.0, 0.0, 0.0, 0.0, 0.0, 1.0, 0.0, 1.0, 0.0, 0.0, 0.0, 0.0, 1.0, 1.0, 1.0, 1.0, 0.0, 1.0, 0.0, 1.0, 0.0, 1.0, 1.0, 1.0, 1.0, 1.0, 1.0, 1.0, 1.0, 0.0, 1.0, 0.0, 1.0, 0.0, 1.0, 0.0, 1.0, 0.0, 0.0, 0.0, 0.0, 0.0, 0.0, 1.0, 0.0, 1.0, 1.0, 0.0, 1.0, 0.0, 0.0, 0.0, 0.0, 1.0, 0.0, 1.0, 0.0, 0.0, 0.0, 0.0, 1.0, 1.0, 1.0, 1.0, 0.0, 1.0, 0.0, 1.0, 0.0, 1.0, 1.0, 1.0, 1.0, 1.0, 1.0, 1.0, 1.0, 0.0, 1.0, 0.0, 1.0, 0.0, 1.0, 0.0, 1.0, 0.0, 0.0, 0.0, 0.0, 0.0, 0.0, 1.0, 0.0, 1.0, 1.0, 0.0, 1.0, 0.0, 0.0, 0.0, 0.0, 1.0, 0.0, 1.0, 0.0, 0.0, 0.0, 0.0, 1.0, 1.0, 1.0, 1.0, 0.0, 1.0, 0.0, 1.0, 0.0, 1.0, 1.0, 1.0, 1.0, 1.0, 1.0, 1.0, 1.0, 0.0, 1.0, 0.0, 1.0, 0.0, 1.0, 0.0, 1.0, 0.0, 0.0, 0.0, 0.0, 0.0, 0.0, 1.0, 0.0, 1.0, 1.0, 0.0, 1.0, 0.0, 0.0, 0.0, 0.0, 1.0, 0.0, 1.0, 0.0, 0.0, 0.0, 0.0, 1.0, 1.0, 1.0, 1.0, 0.0, 1.0, 0.0, 1.0, 0.0, 1.0, 1.0, 1.0, 1.0, 1.0, 1.0, 1.0, 1.0, 0.0, 1.0, 0.0, 1.0, 0.0, 1.0, 0.0, 1.0, 0.0, 0.0, 0.0, 0.0, 0.0, 0.0, 1.0, 0.0, 1.0, 1.0, 0.0, 1.0, 0.0, 0.0, 0.0, 0.0, 1.0, 0.0, 1.0, 0.0, 0.0, 0.0, 0.0, 1.0, 1.0, 1.0, 1.0, 0.0, 1.0, 0.0, 1.0, 0.0, 1.0, 1.0, 1.0, 1.0, 1.0, 1.0, 1.0, 1.0, 0.0, 1.0, 0.0, 1.0, 0.0, 1.0, 0.0, 1.0, 0.0, 0.0, 0.0, 0.0, 0.0, 0.0, 1.0, 0.0, 1.0, 1.0, 0.0, 1.0, 0.0, 0.0, 0.0, 0.0, 1.0, 0.0, 1.0, 0.0, 0.0, 0.0, 0.0, 1.0, 1.0, 1.0, 1.0, 0.0, 1.0, 0.0, 1.0, 0.0, 1.0, 1.0, 1.0, 1.0, 1.0, 1.0, 1.0, 1.0, 0.0, 1.0, 0.0, 1.0, 0.0, 1.0, 0.0, 1.0, 0.0, 0.0, 0.0, 0.0, 0.0, 0.0, 1.0, 0.0, 1.0, 1.0, 0.0, 1.0, 0.0, 0.0, 0.0, 0.0, 1.0, 0.0, 1.0, 0.0, 0.0, 0.0, 0.0, 1.0, 1.0, 1.0, 1.0, 0.0, 1.0, 0.0, 1.0, 0.0, 1.0, 1.0, 1.0, 1.0, 1.0, 1.0, 1.0, 1.0, 0.0, 1.0, 0.0, 1.0, 0.0, 1.0, 0.0, 1.0, 0.0, 0.0, 0.0, 0.0, 0.0, 0.0, 1.0, 0.0, 1.0, 1.0, 0.0, 1.0, 0.0, 0.0, 0.0, 0.0, 1.0, 0.0, 1.0, 0.0, 0.0, 0.0, 0.0, 1.0, 1.0, 1.0, 1.0, 0.0, 1.0, 0.0, 1.0, 0.0, 1.0, 1.0, 1.0, 1.0, 1.0, 1.0, 1.0, 1.0, 0.0, 1.0, 0.0, 1.0, 0.0, 1.0, 0.0, 1.0, 0.0, 0.0, 0.0, 0.0, 0.0, 0.0, 1.0, 0.0, 1.0, 1.0, 0.0, 1.0, 0.0, 0.0, 0.0, 0.0, 1.0, 0.0, 1.0, 0.0, 0.0, 0.0, 0.0, 1.0, 1.0, 1.0, 1.0, 0.0, 1.0, 0.0, 1.0, 0.0, 1.0, 1.0, 1.0, 1.0, 1.0, 1.0, 1.0, 1.0, 0.0, 1.0, 0.0, 1.0, 0.0, 1.0, 0.0, 1.0, 0.0, 0.0, 0.0, 0.0, 0.0, 0.0, 1.0, 0.0, 1.0, 1.0, 0.0, 1.0, 0.0, 0.0, 0.0, 0.0, 1.0, 0.0, 1.0, 0.0, 0.0, 0.0, 0.0, 1.0, 1.0, 1.0, 1.0, 0.0, 1.0, 0.0, 1.0, 0.0, 1.0, 1.0, 1.0, 1.0, 1.0, 1.0, 1.0, 1.0, 0.0, 1.0, 0.0, 1.0, 0.0, 1.0, 0.0, 1.0, 0.0, 0.0, 0.0, 0.0, 0.0, 0.0, 1.0, 0.0, 1.0, 1.0, 0.0, 1.0, 0.0, 0.0, 0.0, 0.0, 1.0, 0.0, 1.0, 0.0, 0.0, 0.0, 0.0, 1.0, 1.0, 1.0, 1.0, 0.0, 1.0, 0.0, 1.0, 0.0, 1.0, 1.0, 1.0, 1.0, 1.0, 1.0, 1.0, 1.0, 0.0, 1.0, 0.0, 1.0, 0.0, 1.0, 0.0, 1.0, 0.0, 0.0, 0.0, 0.0, 0.0, 0.0, 1.0, 0.0, 1.0, 1.0, 0.0, 1.0, 0.0, 0.0, 0.0, 0.0, 1.0, 0.0, 1.0, 0.0, 0.0, 0.0, 0.0, 1.0, 1.0, 1.0, 1.0, 0.0, 1.0, 0.0, 1.0, 0.0, 1.0, 1.0, 1.0, 1.0, 1.0, 1.0, 1.0, 1.0, 0.0, 1.0, 0.0, 1.0, 0.0, 1.0, 0.0, 1.0, 0.0, 0.0, 0.0, 0.0, 0.0, 0.0, 1.0, 0.0, 1.0, 1.0, 0.0, 1.0, 0.0, 0.0, 0.0, 0.0, 1.0, 0.0, 1.0, 0.0, 0.0, 0.0, 0.0, 1.0, 1.0, 1.0, 1.0, 0.0, 1.0, 0.0, 1.0, 0.0, 1.0, 1.0, 1.0, 1.0, 1.0, 1.0, 1.0, 1.0, 0.0, 1.0, 0.0, 1.0, 0.0, 1.0, 0.0, 1.0, 0.0, 0.0, 0.0, 0.0, 0.0, 0.0, 1.0, 0.0, 1.0, 1.0, 0.0, 1.0, 0.0, 0.0, 0.0, 0.0, 1.0, 0.0, 1.0, 0.0, 0.0, 0.0, 0.0, 1.0, 1.0, 1.0, 1.0, 0.0, 1.0, 0.0, 1.0, 0.0, 1.0, 1.0, 1.0, 1.0, 1.0, 1.0, 1.0, 1.0, 0.0, 1.0, 0.0, 1.0, 0.0, 1.0, 0.0, 1.0, 0.0, 0.0, 0.0, 0.0, 0.0, 0.0, 1.0, 0.0, 1.0, 1.0, 0.0, 1.0, 0.0, 0.0, 0.0, 0.0, 1.0, 0.0, 1.0, 0.0, 0.0, 0.0, 0.0, 1.0, 1.0, 1.0, 1.0, 0.0, 1.0, 0.0, 1.0, 0.0, 1.0, 1.0, 1.0, 1.0, 1.0, 1.0, 1.0, 1.0, 0.0, 1.0, 0.0, 1.0, 0.0, 1.0, 0.0, 1.0, 0.0, 0.0, 0.0, 0.0, 0.0, 0.0, 1.0, 0.0, 1.0, 1.0, 0.0, 1.0, 0.0, 0.0, 0.0, 0.0, 1.0, 0.0, 1.0, 0.0, 0.0, 0.0, 0.0, 1.0, 1.0, 1.0, 1.0, 0.0, 1.0, 0.0, 1.0, 0.0, 1.0, 1.0, 1.0, 1.0, 1.0, 1.0, 1.0, 1.0, 0.0, 1.0, 0.0, 1.0, 0.0, 1.0, 0.0, 1.0, 0.0, 0.0, 0.0, 0.0, 0.0, 0.0, 1.0, 0.0, 1.0, 1.0, 0.0, 1.0, 0.0, 0.0, 0.0, 0.0, 1.0, 0.0, 1.0, 0.0, 0.0, 0.0, 0.0, 1.0, 1.0, 1.0, 1.0, 0.0, 1.0, 0.0, 1.0, 0.0, 1.0, 1.0, 1.0, 1.0, 1.0, 1.0, 1.0, 1.0, 0.0, 1.0, 0.0, 1.0, 0.0, 1.0, 0.0, 1.0, 0.0, 0.0, 0.0, 0.0, 0.0, 0.0, 1.0, 0.0, 1.0, 1.0, 0.0, 1.0, 0.0, 0.0, 0.0, 0.0, 1.0, 0.0, 1.0, 0.0, 0.0, 0.0, 0.0, 1.0, 1.0, 1.0, 1.0, 0.0, 1.0, 0.0, 1.0, 0.0, 1.0, 1.0, 1.0, 1.0, 1.0, 1.0, 1.0, 1.0, 0.0, 1.0, 0.0, 1.0, 0.0, 1.0, 0.0, 1.0, 0.0, 0.0, 0.0, 0.0, 0.0, 0.0, 1.0, 0.0, 1.0, 1.0, 0.0, 1.0, 0.0, 0.0, 0.0, 0.0, 1.0, 0.0, 1.0, 0.0, 0.0, 0.0, 0.0, 1.0, 1.0, 1.0, 1.0, 0.0, 1.0, 0.0, 1.0, 0.0, 1.0, 1.0, 1.0, 1.0, 1.0, 1.0, 1.0, 1.0, 0.0, 1.0, 0.0, 1.0, 0.0, 1.0, 0.0, 1.0, 0.0, 0.0, 0.0, 0.0, 0.0, 0.0, 1.0, 0.0, 1.0, 1.0, 0.0, 1.0, 0.0, 0.0, 0.0, 0.0, 1.0, 0.0, 1.0, 0.0, 0.0, 0.0, 0.0, 1.0, 1.0, 1.0, 1.0, 0.0, 1.0, 0.0, 1.0, 0.0, 1.0, 1.0, 1.0, 1.0, 1.0, 1.0, 1.0, 1.0, 0.0, 1.0, 0.0, 1.0, 0.0, 1.0, 0.0, 1.0, 0.0, 0.0, 0.0, 0.0, 0.0, 0.0, 1.0, 0.0, 1.0, 1.0, 0.0, 1.0, 0.0, 0.0, 0.0, 0.0, 1.0, 0.0, 1.0, 0.0, 0.0, 0.0, 0.0, 1.0, 1.0, 1.0, 1.0, 0.0, 1.0, 0.0, 1.0, 0.0, 1.0, 1.0, 1.0, 1.0, 1.0, 1.0, 1.0, 1.0, 0.0, 1.0, 0.0, 1.0, 0.0, 1.0, 0.0, 1.0, 0.0, 0.0, 0.0, 0.0, 0.0, 0.0, 1.0, 0.0, 1.0, 1.0, 0.0, 1.0, 0.0, 0.0, 0.0, 0.0, 1.0, 0.0, 1.0, 0.0, 0.0, 0.0, 0.0, 1.0, 1.0, 1.0, 1.0, 0.0, 1.0, 0.0, 1.0, 0.0, 1.0, 1.0, 1.0, 1.0, 1.0, 1.0, 1.0, 1.0, 0.0, 1.0, 0.0, 1.0, 0.0, 1.0, 0.0, 1.0, 0.0, 0.0, 0.0, 0.0, 0.0, 0.0, 1.0, 0.0, 1.0, 1.0, 0.0, 1.0, 0.0, 0.0, 0.0, 0.0, 1.0, 0.0, 1.0, 0.0, 0.0, 0.0, 0.0, 1.0, 1.0, 1.0, 1.0, 0.0, 1.0, 0.0, 1.0, 0.0, 1.0, 1.0, 1.0, 1.0, 1.0, 1.0, 1.0, 1.0, 0.0, 1.0, 0.0, 1.0, 0.0, 1.0, 0.0, 1.0, 0.0, 0.0, 0.0, 0.0, 0.0, 0.0, 1.0, 0.0, 1.0, 1.0, 0.0, 1.0, 0.0, 0.0, 0.0, 0.0, 1.0, 0.0, 1.0, 0.0, 0.0, 0.0, 0.0, 1.0, 1.0, 1.0, 1.0, 0.0, 1.0, 0.0, 1.0, 0.0, 1.0, 1.0, 1.0, 1.0, 1.0, 1.0, 1.0, 1.0, 0.0, 1.0, 0.0, 1.0, 0.0, 1.0, 0.0, 1.0, 0.0, 0.0, 0.0, 0.0, 0.0, 0.0, 1.0, 0.0, 1.0, 1.0, 0.0, 1.0, 0.0, 0.0, 0.0, 0.0, 1.0, 0.0, 1.0, 0.0, 0.0, 0.0, 0.0, 1.0, 1.0, 1.0, 1.0, 0.0, 1.0, 0.0, 1.0, 0.0, 1.0, 1.0, 1.0, 1.0, 1.0, 1.0, 1.0, 1.0, 0.0, 1.0, 0.0, 1.0, 0.0, 1.0, 0.0, 1.0, 0.0, 0.0, 0.0, 0.0, 0.0, 0.0, 1.0, 0.0, 1.0, 1.0, 0.0, 1.0, 0.0, 0.0, 0.0, 0.0, 1.0, 0.0, 1.0, 0.0, 0.0, 0.0, 0.0, 1.0, 1.0, 1.0, 1.0, 0.0, 1.0, 0.0, 1.0, 0.0, 1.0, 1.0, 1.0, 1.0, 1.0, 1.0, 1.0, 1.0, 0.0, 1.0, 0.0, 1.0, 0.0, 1.0, 0.0, 1.0, 0.0, 0.0, 0.0, 0.0, 0.0, 0.0, 1.0, 0.0, 1.0, 1.0, 0.0, 1.0, 0.0, 0.0, 0.0, 0.0, 1.0, 0.0, 1.0, 0.0, 0.0, 0.0, 0.0, 1.0, 1.0, 1.0, 1.0, 0.0, 1.0, 0.0, 1.0, 0.0, 1.0, 1.0, 1.0, 1.0, 1.0, 1.0, 1.0, 1.0, 0.0, 1.0, 0.0, 1.0, 0.0, 1.0, 0.0, 1.0, 0.0, 0.0, 0.0, 0.0, 0.0, 0.0, 1.0, 0.0, 1.0, 1.0, 0.0, 1.0, 0.0, 0.0, 0.0, 0.0, 1.0, 0.0, 1.0, 0.0, 0.0, 0.0, 0.0, 1.0, 1.0, 1.0, 1.0, 0.0, 1.0, 0.0, 1.0, 0.0, 1.0, 1.0, 1.0, 1.0, 1.0, 1.0, 1.0, 1.0, 0.0, 1.0, 0.0, 1.0, 0.0, 1.0, 0.0, 1.0, 0.0, 0.0, 0.0, 0.0, 0.0, 0.0, 1.0, 0.0, 1.0, 1.0, 0.0, 1.0, 0.0, 0.0, 0.0, 0.0, 1.0, 0.0, 1.0, 0.0, 0.0, 0.0, 0.0, 1.0, 1.0, 1.0, 1.0, 0.0, 1.0, 0.0, 1.0, 0.0, 1.0, 1.0, 1.0, 1.0, 1.0, 1.0, 1.0, 1.0, 0.0, 1.0, 0.0, 1.0, 0.0, 1.0, 0.0, 1.0, 0.0, 0.0, 0.0, 0.0, 0.0, 0.0, 1.0, 0.0, 1.0, 1.0, 0.0, 1.0, 0.0, 0.0, 0.0, 0.0, 1.0, 0.0, 1.0, 0.0, 0.0, 0.0, 0.0, 1.0, 1.0, 1.0, 1.0, 0.0, 1.0, 0.0, 1.0, 0.0, 1.0, 1.0, 1.0, 1.0, 1.0, 1.0, 1.0, 1.0, 0.0, 1.0, 0.0, 1.0, 0.0, 1.0, 0.0, 1.0, 0.0, 0.0, 0.0, 0.0, 0.0, 0.0, 1.0, 0.0, 1.0, 1.0, 0.0, 1.0, 0.0, 0.0, 0.0, 0.0, 1.0, 0.0, 1.0, 0.0, 0.0, 0.0, 0.0, 1.0, 1.0, 1.0, 1.0, 0.0, 1.0, 0.0, 1.0, 0.0, 1.0, 1.0, 1.0, 1.0, 1.0, 1.0, 1.0, 1.0, 0.0, 1.0, 0.0, 1.0, 0.0, 1.0, 0.0, 1.0, 0.0, 0.0, 0.0, 0.0, 0.0, 0.0, 1.0, 0.0, 1.0, 1.0, 0.0, 1.0, 0.0, 0.0, 0.0, 0.0, 1.0, 0.0, 1.0, 0.0, 0.0, 0.0, 0.0, 1.0, 1.0, 1.0, 1.0, 0.0, 1.0, 0.0, 1.0, 0.0, 1.0, 1.0, 1.0, 1.0, 1.0, 1.0, 1.0, 1.0, 0.0, 1.0, 0.0, 1.0, 0.0, 1.0, 0.0, 1.0, 0.0, 0.0, 0.0, 0.0, 0.0, 0.0, 1.0, 0.0, 1.0, 1.0, 0.0, 1.0, 0.0, 0.0, 0.0, 0.0, 1.0, 0.0, 1.0, 0.0, 0.0, 0.0, 0.0, 1.0, 1.0, 1.0, 1.0, 0.0, 1.0, 0.0, 1.0, 0.0, 1.0, 1.0, 1.0, 1.0, 1.0, 1.0, 1.0, 1.0, 0.0, 1.0, 0.0, 1.0, 0.0, 1.0, 0.0, 1.0, 0.0, 0.0, 0.0, 0.0, 0.0, 0.0, 1.0, 0.0, 1.0, 1.0, 0.0, 1.0, 0.0, 0.0, 0.0, 0.0, 1.0, 0.0, 1.0, 0.0, 0.0, 0.0, 0.0, 1.0, 1.0, 1.0, 1.0, 0.0, 1.0, 0.0, 1.0, 0.0, 1.0, 1.0, 1.0, 1.0, 1.0, 1.0, 1.0, 1.0, 0.0, 1.0, 0.0, 1.0, 0.0, 1.0, 0.0, 1.0, 0.0, 0.0, 0.0, 0.0, 0.0, 0.0, 1.0, 0.0, 1.0, 1.0, 0.0, 1.0, 0.0, 0.0, 0.0, 0.0, 1.0, 0.0, 1.0, 0.0, 0.0, 0.0, 0.0, 1.0, 1.0, 1.0, 1.0, 0.0, 1.0, 0.0, 1.0, 0.0, 1.0, 1.0, 1.0, 1.0, 1.0, 1.0, 1.0, 1.0, 0.0, 1.0, 0.0, 1.0, 0.0, 1.0, 0.0, 1.0, 0.0, 0.0, 0.0, 0.0, 0.0, 0.0, 1.0, 0.0, 1.0, 1.0, 0.0, 1.0, 0.0, 0.0, 0.0, 0.0, 1.0, 0.0, 1.0, 0.0, 0.0, 0.0, 0.0, 1.0, 1.0, 1.0, 1.0, 0.0, 1.0, 0.0, 1.0, 0.0, 1.0, 1.0, 1.0, 1.0, 1.0, 1.0, 1.0, 1.0, 0.0, 1.0, 0.0, 1.0, 0.0, 1.0, 0.0, 1.0, 0.0, 0.0, 0.0, 0.0, 0.0, 0.0, 1.0, 0.0, 1.0, 1.0, 0.0, 1.0, 0.0, 0.0, 0.0, 0.0, 1.0, 0.0, 1.0, 0.0, 0.0, 0.0, 0.0, 1.0, 1.0, 1.0, 1.0, 0.0, 1.0, 0.0, 1.0, 0.0, 1.0, 1.0, 1.0, 1.0, 1.0, 1.0, 1.0, 1.0, 0.0, 1.0, 0.0, 1.0, 0.0, 1.0, 0.0, 1.0, 0.0, 0.0, 0.0, 0.0, 0.0, 0.0, 1.0, 0.0, 1.0, 1.0, 0.0, 1.0, 0.0, 0.0, 0.0, 0.0, 1.0, 0.0, 1.0, 0.0, 0.0, 0.0, 0.0, 1.0, 1.0, 1.0, 1.0, 0.0, 1.0, 0.0, 1.0, 0.0, 1.0, 1.0, 1.0, 1.0, 1.0, 1.0, 1.0, 1.0, 0.0, 1.0, 0.0, 1.0, 0.0, 1.0, 0.0, 1.0, 0.0, 0.0, 0.0, 0.0, 0.0, 0.0, 1.0, 0.0, 1.0, 1.0, 0.0, 1.0, 0.0, 0.0, 0.0, 0.0, 1.0, 0.0, 1.0, 0.0, 0.0, 0.0, 0.0, 1.0, 1.0, 1.0, 1.0, 0.0, 1.0, 0.0, 1.0, 0.0, 1.0, 1.0, 1.0, 1.0, 1.0, 1.0, 1.0, 1.0, 0.0, 1.0, 0.0, 1.0, 0.0, 1.0, 0.0, 1.0, 0.0, 0.0, 0.0, 0.0, 0.0, 0.0, 1.0, 0.0, 1.0, 1.0, 0.0, 1.0, 0.0, 0.0, 0.0, 0.0, 1.0, 0.0, 1.0, 0.0, 0.0, 0.0, 0.0, 1.0, 1.0, 1.0, 1.0, 0.0, 1.0, 0.0, 1.0, 0.0, 1.0, 1.0, 1.0, 1.0, 1.0, 1.0, 1.0, 1.0, 0.0, 1.0, 0.0, 1.0, 0.0, 1.0, 0.0, 1.0, 0.0, 0.0, 0.0, 0.0, 0.0, 0.0, 1.0, 0.0, 1.0, 1.0, 0.0, 1.0, 0.0, 0.0, 0.0, 0.0, 1.0, 0.0, 1.0, 0.0, 0.0, 0.0, 0.0, 1.0, 1.0, 1.0, 1.0, 0.0, 1.0, 0.0, 1.0, 0.0, 1.0, 1.0, 1.0, 1.0, 1.0, 1.0, 1.0, 1.0, 0.0, 1.0, 0.0, 1.0, 0.0, 1.0, 0.0, 1.0, 0.0, 0.0, 0.0, 0.0, 0.0, 0.0, 1.0, 0.0, 1.0, 1.0, 0.0, 1.0, 0.0, 0.0, 0.0, 0.0, 1.0, 0.0, 1.0, 0.0, 0.0, 0.0, 0.0, 1.0, 1.0, 1.0, 1.0, 0.0, 1.0, 0.0, 1.0, 0.0, 1.0, 1.0, 1.0, 1.0, 1.0, 1.0, 1.0, 1.0, 0.0, 1.0, 0.0, 1.0, 0.0, 1.0, 0.0, 1.0, 0.0, 0.0, 0.0, 0.0, 0.0, 0.0, 1.0, 0.0, 1.0, 1.0, 0.0, 1.0, 0.0, 0.0, 0.0, 0.0, 1.0, 0.0, 1.0, 0.0, 0.0, 0.0, 0.0, 1.0, 1.0, 1.0, 1.0, 0.0, 1.0, 0.0, 1.0, 0.0, 1.0, 1.0, 1.0, 1.0, 1.0, 1.0, 1.0, 1.0, 0.0, 1.0, 0.0, 1.0, 0.0, 1.0, 0.0, 1.0, 0.0, 0.0, 0.0, 0.0, 0.0, 0.0, 1.0, 0.0, 1.0, 1.0, 0.0, 1.0, 0.0, 0.0, 0.0, 0.0, 1.0, 0.0, 1.0, 0.0, 0.0, 0.0, 0.0, 1.0, 1.0, 1.0, 1.0, 0.0, 1.0, 0.0, 1.0, 0.0, 1.0, 1.0, 1.0, 1.0, 1.0, 1.0, 1.0, 1.0, 0.0, 1.0, 0.0, 1.0])
me_plane_005.materials.append(mat_material_001)
me_plane_005.use_remesh_fix_poles = True
me_plane_005.use_remesh_preserve_attributes = False
me_plane_005.use_mirror_vertex_groups = False
me_plane_005.update()
me_circle = bpy.data.meshes.new('Circle')
me_circle.from_pydata([(-2.58e-09, 0.02581, 1.642), (-0.009878, 0.02385, 1.642), (-0.01825, 0.01825, 1.642), (-0.02385, 0.009878, 1.642), (-0.02581, -3.543e-10, 1.642), (-0.02385, -0.009878, 1.642), (-0.01825, -0.01825, 1.642), (-0.009878, -0.02385, 1.642), (-6.478e-09, -0.02581, 1.642), (0.009878, -0.02385, 1.642), (0.01825, -0.01825, 1.642), (0.02385, -0.009878, 1.642), (0.02581, 1.082e-09, 1.642), (0.02385, 0.009878, 1.642), (0.01825, 0.01825, 1.642), (0.009878, 0.02385, 1.642), (0.0, 0.09507, -0.002688), (-0.03638, 0.08783, -0.002688), (-0.06722, 0.06722, -0.002688), (-0.08783, 0.03638, -0.002688), (-0.09507, -4.156e-09, -0.002688), (-0.08783, -0.03638, -0.002688), (-0.06722, -0.06722, -0.002688), (-0.03638, -0.08783, -0.002688), (-1.436e-08, -0.09507, -0.002688), (0.03638, -0.08783, -0.002688), (0.06722, -0.06722, -0.002688), (0.08783, -0.03638, -0.002688), (0.09507, 1.134e-09, -0.002688), (0.08783, 0.03638, -0.002688), (0.06722, 0.06722, -0.002688), (0.03638, 0.08783, -0.002688)], [], [(3, 2, 18, 19), (11, 10, 26, 27), (4, 3, 19, 20), (12, 11, 27, 28), (5, 4, 20, 21), (13, 12, 28, 29), (6, 5, 21, 22), (14, 13, 29, 30), (7, 6, 22, 23), (15, 14, 30, 31), (8, 7, 23, 24), (1, 0, 16, 17), (0, 15, 31, 16), (9, 8, 24, 25), (2, 1, 17, 18), (10, 9, 25, 26)])
_uv = me_circle.uv_layers.new(name='UVMap')
_uv.uv.foreach_set('vector', [0.0, 0.0, 0.0, 0.0, 0.0, 0.0, 0.0, 0.0, 0.0, 0.0, 0.0, 0.0, 0.0, 0.0, 0.0, 0.0, 0.0, 0.0, 0.0, 0.0, 0.0, 0.0, 0.0, 0.0, 0.0, 0.0, 0.0, 0.0, 0.0, 0.0, 0.0, 0.0, 0.0, 0.0, 0.0, 0.0, 0.0, 0.0, 0.0, 0.0, 0.0, 0.0, 0.0, 0.0, 0.0, 0.0, 0.0, 0.0, 0.0, 0.0, 0.0, 0.0, 0.0, 0.0, 0.0, 0.0, 0.0, 0.0, 0.0, 0.0, 0.0, 0.0, 0.0, 0.0, 0.0, 0.0, 0.0, 0.0, 0.0, 0.0, 0.0, 0.0, 0.0, 0.0, 0.0, 0.0, 0.0, 0.0, 0.0, 0.0, 0.0, 0.0, 0.0, 0.0, 0.0, 0.0, 0.0, 0.0, 0.0, 0.0, 0.0, 0.0, 0.0, 0.0, 0.0, 0.0, 0.0, 0.0, 0.0, 0.0, 0.0, 0.0, 0.0, 0.0, 0.0, 0.0, 0.0, 0.0, 0.0, 0.0, 0.0, 0.0, 0.0, 0.0, 0.0, 0.0, 0.0, 0.0, 0.0, 0.0, 0.0, 0.0, 0.0, 0.0, 0.0, 0.0, 0.0, 0.0])
me_circle.materials.append(mat_material_002)
me_circle.use_remesh_fix_poles = True
me_circle.use_remesh_preserve_attributes = False
me_circle.use_mirror_vertex_groups = False
me_circle.update()

# ---- objects
ob_light = bpy.data.objects.new('Light', light_light)
ob_camera = bpy.data.objects.new('Camera', cam_camera)
ob_fir_tree_001 = bpy.data.objects.new('Fir Tree.001', me_plane_005)
ob_fir_tree_002 = bpy.data.objects.new('Fir Tree.002', me_circle)

# ---- transforms, parenting, visibility, modifiers, constraints
ob_light.location = (8.555, -4.271, 3.726)
ob_light.rotation_euler = (0.6503, 0.05522, 1.866)
ob_light.lock_rotations_4d = False
ob_light.empty_display_type = 'ARROWS'
ob_light.color = (0.0, 0.0, 0.0, 0.0)
ob_light.lineart.crease_threshold = 0.0
ob_camera.location = (7.902, -7.438, 3.973)
ob_camera.rotation_euler = (1.297, -0.0, 0.8149)
ob_camera.lock_rotations_4d = False
ob_camera.empty_display_type = 'ARROWS'
ob_camera.color = (0.0, 0.0, 0.0, 0.0)
ob_camera.display_type = 'WIRE'
ob_camera.lineart.crease_threshold = 0.0
ob_fir_tree_001.location = (0.0, 0.0, 0.0)
ob_fir_tree_001.lineart.crease_threshold = 0.0
ob_fir_tree_002.location = (0.0, 0.0, 0.0)
ob_fir_tree_002.lineart.crease_threshold = 0.0

# ---- collection membership
col_collection.objects.link(ob_light)
col_collection.objects.link(ob_camera)
col_fir_tree.objects.link(ob_fir_tree_001)
col_fir_tree.objects.link(ob_fir_tree_002)

# ---- scene / render settings (as saved in the file)
scene.camera = ob_camera
scene.frame_start = 1; scene.frame_end = 250; scene.frame_set(1)
scene.render.engine = 'BLENDER_EEVEE_NEXT'
scene.cycles.use_denoising = False
scene.cycles.samples = 128
scene.cycles.sampling_pattern = 'TABULATED_SOBOL'
scene.cycles.use_adaptive_sampling = False
scene.cycles.use_light_tree = False
scene.eevee.use_gtao = True
scene.view_settings.view_transform = 'Filmic'
bpy.context.view_layer.update()
